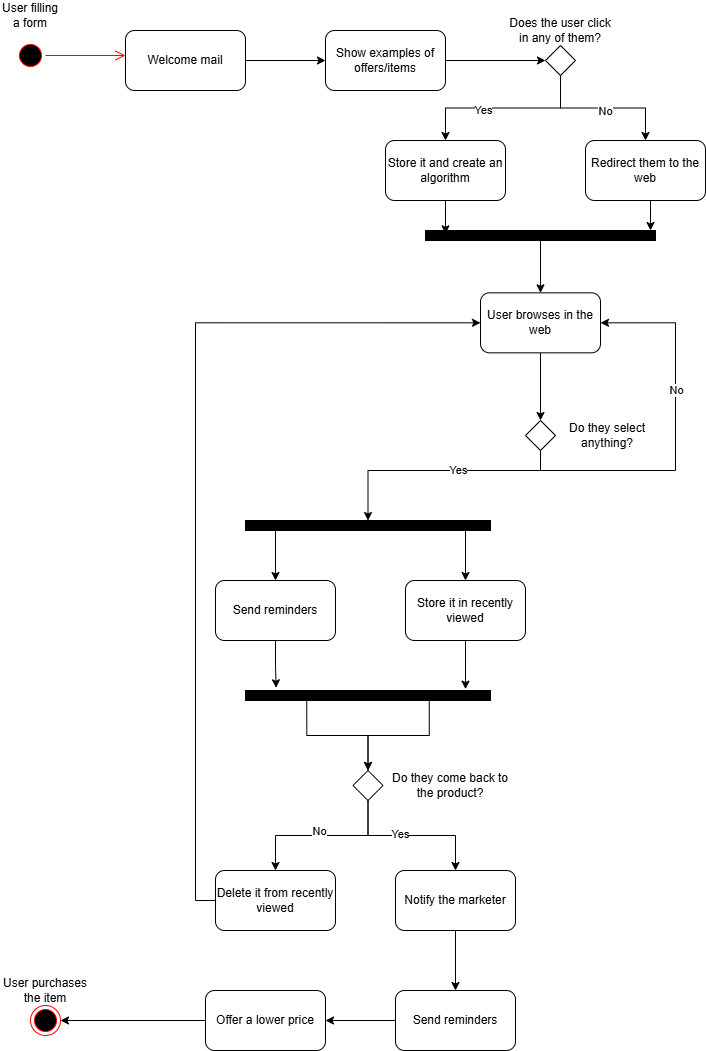

The diagram above was exported from draw.io. Its source (the exported page's mxGraphModel, read from the mxfile embedded in the PNG):
<mxGraphModel dx="774" dy="417" grid="1" gridSize="10" guides="1" tooltips="1" connect="1" arrows="1" fold="1" page="1" pageScale="1" pageWidth="827" pageHeight="1169" math="0" shadow="0">
  <root>
    <mxCell id="0" />
    <mxCell id="1" parent="0" />
    <mxCell id="6KcPyXM1RQ4M0MLdG6J0-1" parent="1" style="ellipse;html=1;shape=startState;fillColor=#000000;strokeColor=#ff0000;" value="" vertex="1">
      <mxGeometry height="30" width="30" x="60" y="60" as="geometry" />
    </mxCell>
    <mxCell id="6KcPyXM1RQ4M0MLdG6J0-2" edge="1" parent="1" source="6KcPyXM1RQ4M0MLdG6J0-1" style="edgeStyle=orthogonalEdgeStyle;html=1;verticalAlign=bottom;endArrow=open;endSize=8;strokeColor=#ff0000;rounded=0;" value="">
      <mxGeometry relative="1" as="geometry">
        <mxPoint x="170" y="75" as="targetPoint" />
      </mxGeometry>
    </mxCell>
    <mxCell id="6KcPyXM1RQ4M0MLdG6J0-3" parent="1" style="text;html=1;whiteSpace=wrap;strokeColor=none;fillColor=none;align=center;verticalAlign=middle;rounded=0;" value="User filling a form" vertex="1">
      <mxGeometry height="30" width="60" x="45" y="20" as="geometry" />
    </mxCell>
    <mxCell id="6KcPyXM1RQ4M0MLdG6J0-6" edge="1" parent="1" source="6KcPyXM1RQ4M0MLdG6J0-4" style="edgeStyle=orthogonalEdgeStyle;rounded=0;orthogonalLoop=1;jettySize=auto;html=1;" target="6KcPyXM1RQ4M0MLdG6J0-5" value="">
      <mxGeometry relative="1" as="geometry" />
    </mxCell>
    <mxCell id="6KcPyXM1RQ4M0MLdG6J0-4" parent="1" style="rounded=1;whiteSpace=wrap;html=1;" value="Welcome mail" vertex="1">
      <mxGeometry height="60" width="120" x="170" y="50" as="geometry" />
    </mxCell>
    <mxCell id="6KcPyXM1RQ4M0MLdG6J0-8" edge="1" parent="1" source="6KcPyXM1RQ4M0MLdG6J0-5" style="edgeStyle=orthogonalEdgeStyle;rounded=0;orthogonalLoop=1;jettySize=auto;html=1;exitX=1;exitY=0.5;exitDx=0;exitDy=0;entryX=0;entryY=0.5;entryDx=0;entryDy=0;" target="6KcPyXM1RQ4M0MLdG6J0-7">
      <mxGeometry relative="1" as="geometry" />
    </mxCell>
    <mxCell id="6KcPyXM1RQ4M0MLdG6J0-5" parent="1" style="whiteSpace=wrap;html=1;rounded=1;" value="Show examples of offers/items" vertex="1">
      <mxGeometry height="60" width="120" x="370" y="50" as="geometry" />
    </mxCell>
    <mxCell id="6KcPyXM1RQ4M0MLdG6J0-12" edge="1" parent="1" source="6KcPyXM1RQ4M0MLdG6J0-7" style="edgeStyle=orthogonalEdgeStyle;rounded=0;orthogonalLoop=1;jettySize=auto;html=1;exitX=0.5;exitY=1;exitDx=0;exitDy=0;entryX=0.5;entryY=0;entryDx=0;entryDy=0;" target="6KcPyXM1RQ4M0MLdG6J0-10">
      <mxGeometry relative="1" as="geometry" />
    </mxCell>
    <mxCell id="6KcPyXM1RQ4M0MLdG6J0-14" connectable="0" parent="6KcPyXM1RQ4M0MLdG6J0-12" style="edgeLabel;html=1;align=center;verticalAlign=middle;resizable=0;points=[];" value="Yes" vertex="1">
      <mxGeometry relative="1" x="0.2278" y="2" as="geometry">
        <mxPoint x="1" as="offset" />
      </mxGeometry>
    </mxCell>
    <mxCell id="6KcPyXM1RQ4M0MLdG6J0-13" edge="1" parent="1" source="6KcPyXM1RQ4M0MLdG6J0-7" style="edgeStyle=orthogonalEdgeStyle;rounded=0;orthogonalLoop=1;jettySize=auto;html=1;exitX=0.5;exitY=1;exitDx=0;exitDy=0;entryX=0.5;entryY=0;entryDx=0;entryDy=0;" target="6KcPyXM1RQ4M0MLdG6J0-11">
      <mxGeometry relative="1" as="geometry" />
    </mxCell>
    <mxCell id="6KcPyXM1RQ4M0MLdG6J0-15" connectable="0" parent="6KcPyXM1RQ4M0MLdG6J0-13" style="edgeLabel;html=1;align=center;verticalAlign=middle;resizable=0;points=[];" value="No" vertex="1">
      <mxGeometry relative="1" x="0.02" y="-2" as="geometry">
        <mxPoint y="1" as="offset" />
      </mxGeometry>
    </mxCell>
    <mxCell id="6KcPyXM1RQ4M0MLdG6J0-7" parent="1" style="rhombus;whiteSpace=wrap;html=1;" value="" vertex="1">
      <mxGeometry height="30" width="30" x="590" y="65" as="geometry" />
    </mxCell>
    <mxCell id="6KcPyXM1RQ4M0MLdG6J0-9" parent="1" style="text;html=1;whiteSpace=wrap;strokeColor=none;fillColor=none;align=center;verticalAlign=middle;rounded=0;" value="Does the user click in any of them?" vertex="1">
      <mxGeometry height="30" width="110" x="550" y="35" as="geometry" />
    </mxCell>
    <mxCell id="6KcPyXM1RQ4M0MLdG6J0-17" edge="1" parent="1" source="6KcPyXM1RQ4M0MLdG6J0-10" style="edgeStyle=orthogonalEdgeStyle;rounded=0;orthogonalLoop=1;jettySize=auto;html=1;exitX=0.5;exitY=1;exitDx=0;exitDy=0;entryX=0.333;entryY=0.913;entryDx=0;entryDy=0;entryPerimeter=0;" target="6KcPyXM1RQ4M0MLdG6J0-19">
      <mxGeometry relative="1" as="geometry" />
    </mxCell>
    <mxCell id="6KcPyXM1RQ4M0MLdG6J0-10" parent="1" style="rounded=1;whiteSpace=wrap;html=1;" value="Store it and create an algorithm" vertex="1">
      <mxGeometry height="60" width="120" x="430" y="160" as="geometry" />
    </mxCell>
    <mxCell id="6KcPyXM1RQ4M0MLdG6J0-11" parent="1" style="rounded=1;whiteSpace=wrap;html=1;" value="Redirect them to the web" vertex="1">
      <mxGeometry height="60" width="120" x="630" y="160" as="geometry" />
    </mxCell>
    <mxCell id="6KcPyXM1RQ4M0MLdG6J0-24" edge="1" parent="1" source="6KcPyXM1RQ4M0MLdG6J0-16" style="edgeStyle=orthogonalEdgeStyle;rounded=0;orthogonalLoop=1;jettySize=auto;html=1;exitX=0.5;exitY=1;exitDx=0;exitDy=0;entryX=0.5;entryY=0;entryDx=0;entryDy=0;" target="6KcPyXM1RQ4M0MLdG6J0-22">
      <mxGeometry relative="1" as="geometry" />
    </mxCell>
    <mxCell id="6KcPyXM1RQ4M0MLdG6J0-16" parent="1" style="rounded=1;whiteSpace=wrap;html=1;" value="User browses in the web" vertex="1">
      <mxGeometry height="60" width="120" x="525" y="312.33" as="geometry" />
    </mxCell>
    <mxCell id="6KcPyXM1RQ4M0MLdG6J0-20" edge="1" parent="1" source="6KcPyXM1RQ4M0MLdG6J0-11" style="edgeStyle=orthogonalEdgeStyle;rounded=0;orthogonalLoop=1;jettySize=auto;html=1;exitX=0.5;exitY=1;exitDx=0;exitDy=0;entryX=0;entryY=0;entryDx=0;entryDy=5;entryPerimeter=0;" target="6KcPyXM1RQ4M0MLdG6J0-19" value="">
      <mxGeometry relative="1" as="geometry">
        <mxPoint x="690" y="220" as="sourcePoint" />
        <mxPoint x="590" y="290" as="targetPoint" />
      </mxGeometry>
    </mxCell>
    <mxCell id="6KcPyXM1RQ4M0MLdG6J0-21" edge="1" parent="1" source="6KcPyXM1RQ4M0MLdG6J0-19" style="edgeStyle=orthogonalEdgeStyle;rounded=0;orthogonalLoop=1;jettySize=auto;html=1;curved=0;entryX=0.5;entryY=0;entryDx=0;entryDy=0;exitX=1;exitY=0.5;exitDx=0;exitDy=0;exitPerimeter=0;" target="6KcPyXM1RQ4M0MLdG6J0-16">
      <mxGeometry relative="1" as="geometry">
        <Array as="points" />
        <mxPoint x="540" y="290" as="sourcePoint" />
      </mxGeometry>
    </mxCell>
    <mxCell id="6KcPyXM1RQ4M0MLdG6J0-19" parent="1" style="html=1;points=[[0,0,0,0,5],[0,1,0,0,-5],[1,0,0,0,5],[1,1,0,0,-5]];perimeter=orthogonalPerimeter;outlineConnect=0;targetShapes=umlLifeline;portConstraint=eastwest;newEdgeStyle={&quot;curved&quot;:0,&quot;rounded&quot;:0};rotation=90;fillColor=#000000;" value="" vertex="1">
      <mxGeometry height="230" width="10" x="580" y="140" as="geometry" />
    </mxCell>
    <mxCell id="6KcPyXM1RQ4M0MLdG6J0-28" edge="1" parent="1" source="6KcPyXM1RQ4M0MLdG6J0-22" style="edgeStyle=orthogonalEdgeStyle;rounded=0;orthogonalLoop=1;jettySize=auto;html=1;exitX=0.5;exitY=1;exitDx=0;exitDy=0;entryX=1;entryY=0.5;entryDx=0;entryDy=0;" target="6KcPyXM1RQ4M0MLdG6J0-16">
      <mxGeometry relative="1" as="geometry">
        <Array as="points">
          <mxPoint x="585" y="490" />
          <mxPoint x="720" y="490" />
          <mxPoint x="720" y="342" />
        </Array>
      </mxGeometry>
    </mxCell>
    <mxCell id="6KcPyXM1RQ4M0MLdG6J0-29" connectable="0" parent="6KcPyXM1RQ4M0MLdG6J0-28" style="edgeLabel;html=1;align=center;verticalAlign=middle;resizable=0;points=[];" value="No" vertex="1">
      <mxGeometry relative="1" x="0.2479" as="geometry">
        <mxPoint as="offset" />
      </mxGeometry>
    </mxCell>
    <mxCell id="6KcPyXM1RQ4M0MLdG6J0-30" edge="1" parent="1" source="6KcPyXM1RQ4M0MLdG6J0-22" style="edgeStyle=orthogonalEdgeStyle;rounded=0;orthogonalLoop=1;jettySize=auto;html=1;exitX=0.5;exitY=1;exitDx=0;exitDy=0;entryX=0.5;entryY=0;entryDx=0;entryDy=0;" target="6KcPyXM1RQ4M0MLdG6J0-27">
      <mxGeometry relative="1" as="geometry">
        <Array as="points">
          <mxPoint x="585" y="490" />
          <mxPoint x="413" y="490" />
        </Array>
      </mxGeometry>
    </mxCell>
    <mxCell id="6KcPyXM1RQ4M0MLdG6J0-31" connectable="0" parent="6KcPyXM1RQ4M0MLdG6J0-30" style="edgeLabel;html=1;align=center;verticalAlign=middle;resizable=0;points=[];" value="Yes" vertex="1">
      <mxGeometry relative="1" x="-0.1505" y="-1" as="geometry">
        <mxPoint as="offset" />
      </mxGeometry>
    </mxCell>
    <mxCell id="6KcPyXM1RQ4M0MLdG6J0-22" parent="1" style="rhombus;whiteSpace=wrap;html=1;" value="" vertex="1">
      <mxGeometry height="30" width="30" x="570" y="440" as="geometry" />
    </mxCell>
    <mxCell id="6KcPyXM1RQ4M0MLdG6J0-25" parent="1" style="text;html=1;whiteSpace=wrap;strokeColor=none;fillColor=none;align=center;verticalAlign=middle;rounded=0;" value="Do they select anything?" vertex="1">
      <mxGeometry height="30" width="110" x="597" y="440" as="geometry" />
    </mxCell>
    <mxCell id="6KcPyXM1RQ4M0MLdG6J0-36" edge="1" parent="1" source="6KcPyXM1RQ4M0MLdG6J0-26" style="edgeStyle=orthogonalEdgeStyle;rounded=0;orthogonalLoop=1;jettySize=auto;html=1;exitX=0.5;exitY=1;exitDx=0;exitDy=0;entryX=0.125;entryY=-0.267;entryDx=0;entryDy=0;entryPerimeter=0;" target="6KcPyXM1RQ4M0MLdG6J0-35">
      <mxGeometry relative="1" as="geometry" />
    </mxCell>
    <mxCell id="6KcPyXM1RQ4M0MLdG6J0-26" parent="1" style="rounded=1;whiteSpace=wrap;html=1;" value="Send reminders" vertex="1">
      <mxGeometry height="60" width="120" x="260" y="600" as="geometry" />
    </mxCell>
    <mxCell id="6KcPyXM1RQ4M0MLdG6J0-33" edge="1" parent="1" source="6KcPyXM1RQ4M0MLdG6J0-27" style="edgeStyle=orthogonalEdgeStyle;rounded=0;orthogonalLoop=1;jettySize=auto;html=1;exitX=0.25;exitY=1;exitDx=0;exitDy=0;entryX=0.5;entryY=0;entryDx=0;entryDy=0;" target="6KcPyXM1RQ4M0MLdG6J0-26">
      <mxGeometry relative="1" as="geometry">
        <Array as="points">
          <mxPoint x="320" y="550" />
        </Array>
      </mxGeometry>
    </mxCell>
    <mxCell id="6KcPyXM1RQ4M0MLdG6J0-34" edge="1" parent="1" source="6KcPyXM1RQ4M0MLdG6J0-27" style="edgeStyle=orthogonalEdgeStyle;rounded=0;orthogonalLoop=1;jettySize=auto;html=1;exitX=0.75;exitY=1;exitDx=0;exitDy=0;entryX=0.5;entryY=0;entryDx=0;entryDy=0;" target="6KcPyXM1RQ4M0MLdG6J0-32">
      <mxGeometry relative="1" as="geometry">
        <Array as="points">
          <mxPoint x="510" y="550" />
        </Array>
      </mxGeometry>
    </mxCell>
    <mxCell id="6KcPyXM1RQ4M0MLdG6J0-27" parent="1" style="rounded=0;whiteSpace=wrap;html=1;fillColor=#000000;" value="" vertex="1">
      <mxGeometry height="10" width="245" x="290" y="540" as="geometry" />
    </mxCell>
    <mxCell id="6KcPyXM1RQ4M0MLdG6J0-37" edge="1" parent="1" source="6KcPyXM1RQ4M0MLdG6J0-32" style="edgeStyle=orthogonalEdgeStyle;rounded=0;orthogonalLoop=1;jettySize=auto;html=1;exitX=0.5;exitY=1;exitDx=0;exitDy=0;entryX=0.898;entryY=-0.133;entryDx=0;entryDy=0;entryPerimeter=0;" target="6KcPyXM1RQ4M0MLdG6J0-35">
      <mxGeometry relative="1" as="geometry" />
    </mxCell>
    <mxCell id="6KcPyXM1RQ4M0MLdG6J0-32" parent="1" style="rounded=1;whiteSpace=wrap;html=1;" value="Store it in recently viewed" vertex="1">
      <mxGeometry height="60" width="120" x="450" y="600" as="geometry" />
    </mxCell>
    <mxCell id="6KcPyXM1RQ4M0MLdG6J0-41" edge="1" parent="1" source="6KcPyXM1RQ4M0MLdG6J0-35" style="edgeStyle=orthogonalEdgeStyle;rounded=0;orthogonalLoop=1;jettySize=auto;html=1;exitX=0.25;exitY=1;exitDx=0;exitDy=0;entryX=0.5;entryY=0;entryDx=0;entryDy=0;" target="6KcPyXM1RQ4M0MLdG6J0-39">
      <mxGeometry relative="1" as="geometry" />
    </mxCell>
    <mxCell id="6KcPyXM1RQ4M0MLdG6J0-42" edge="1" parent="1" source="6KcPyXM1RQ4M0MLdG6J0-35" style="edgeStyle=orthogonalEdgeStyle;rounded=0;orthogonalLoop=1;jettySize=auto;html=1;exitX=0.75;exitY=1;exitDx=0;exitDy=0;entryX=0.5;entryY=0;entryDx=0;entryDy=0;" target="6KcPyXM1RQ4M0MLdG6J0-39">
      <mxGeometry relative="1" as="geometry" />
    </mxCell>
    <mxCell id="6KcPyXM1RQ4M0MLdG6J0-35" parent="1" style="rounded=0;whiteSpace=wrap;html=1;fillColor=#000000;" value="" vertex="1">
      <mxGeometry height="10" width="245" x="290" y="710" as="geometry" />
    </mxCell>
    <mxCell id="6KcPyXM1RQ4M0MLdG6J0-46" edge="1" parent="1" source="6KcPyXM1RQ4M0MLdG6J0-39" style="edgeStyle=orthogonalEdgeStyle;rounded=0;orthogonalLoop=1;jettySize=auto;html=1;exitX=0.5;exitY=1;exitDx=0;exitDy=0;entryX=0.5;entryY=0;entryDx=0;entryDy=0;" target="6KcPyXM1RQ4M0MLdG6J0-44">
      <mxGeometry relative="1" as="geometry" />
    </mxCell>
    <mxCell id="6KcPyXM1RQ4M0MLdG6J0-48" connectable="0" parent="6KcPyXM1RQ4M0MLdG6J0-46" style="edgeLabel;html=1;align=center;verticalAlign=middle;resizable=0;points=[];" value="Yes" vertex="1">
      <mxGeometry relative="1" x="-0.1556" y="2" as="geometry">
        <mxPoint x="1" as="offset" />
      </mxGeometry>
    </mxCell>
    <mxCell id="6KcPyXM1RQ4M0MLdG6J0-39" parent="1" style="rhombus;whiteSpace=wrap;html=1;" value="" vertex="1">
      <mxGeometry height="30" width="30" x="397.5" y="790" as="geometry" />
    </mxCell>
    <mxCell id="6KcPyXM1RQ4M0MLdG6J0-43" parent="1" style="text;html=1;whiteSpace=wrap;strokeColor=none;fillColor=none;align=center;verticalAlign=middle;rounded=0;" value="Do they come back to the product?" vertex="1">
      <mxGeometry height="30" width="130" x="430" y="790" as="geometry" />
    </mxCell>
    <mxCell id="6KcPyXM1RQ4M0MLdG6J0-52" edge="1" parent="1" source="6KcPyXM1RQ4M0MLdG6J0-44" style="edgeStyle=orthogonalEdgeStyle;rounded=0;orthogonalLoop=1;jettySize=auto;html=1;exitX=0.5;exitY=1;exitDx=0;exitDy=0;entryX=0.5;entryY=0;entryDx=0;entryDy=0;" target="6KcPyXM1RQ4M0MLdG6J0-51">
      <mxGeometry relative="1" as="geometry" />
    </mxCell>
    <mxCell id="6KcPyXM1RQ4M0MLdG6J0-44" parent="1" style="rounded=1;whiteSpace=wrap;html=1;" value="Notify the marketer" vertex="1">
      <mxGeometry height="60" width="120" x="440" y="890" as="geometry" />
    </mxCell>
    <mxCell id="6KcPyXM1RQ4M0MLdG6J0-50" edge="1" parent="1" source="6KcPyXM1RQ4M0MLdG6J0-45" style="edgeStyle=orthogonalEdgeStyle;rounded=0;orthogonalLoop=1;jettySize=auto;html=1;exitX=0;exitY=0.5;exitDx=0;exitDy=0;entryX=0;entryY=0.5;entryDx=0;entryDy=0;" target="6KcPyXM1RQ4M0MLdG6J0-16">
      <mxGeometry relative="1" as="geometry" />
    </mxCell>
    <mxCell id="6KcPyXM1RQ4M0MLdG6J0-45" parent="1" style="rounded=1;whiteSpace=wrap;html=1;" value="Delete it from recently viewed" vertex="1">
      <mxGeometry height="60" width="120" x="260" y="890" as="geometry" />
    </mxCell>
    <mxCell id="6KcPyXM1RQ4M0MLdG6J0-47" edge="1" parent="1" source="6KcPyXM1RQ4M0MLdG6J0-39" style="edgeStyle=orthogonalEdgeStyle;rounded=0;orthogonalLoop=1;jettySize=auto;html=1;exitX=0.5;exitY=1;exitDx=0;exitDy=0;entryX=0.5;entryY=0;entryDx=0;entryDy=0;" target="6KcPyXM1RQ4M0MLdG6J0-45">
      <mxGeometry relative="1" as="geometry" />
    </mxCell>
    <mxCell id="6KcPyXM1RQ4M0MLdG6J0-49" connectable="0" parent="6KcPyXM1RQ4M0MLdG6J0-47" style="edgeLabel;html=1;align=center;verticalAlign=middle;resizable=0;points=[];" value="No" vertex="1">
      <mxGeometry relative="1" x="0.04" y="-5" as="geometry">
        <mxPoint x="1" as="offset" />
      </mxGeometry>
    </mxCell>
    <mxCell id="6KcPyXM1RQ4M0MLdG6J0-54" edge="1" parent="1" source="6KcPyXM1RQ4M0MLdG6J0-51" style="edgeStyle=orthogonalEdgeStyle;rounded=0;orthogonalLoop=1;jettySize=auto;html=1;exitX=0;exitY=0.5;exitDx=0;exitDy=0;entryX=1;entryY=0.5;entryDx=0;entryDy=0;" target="6KcPyXM1RQ4M0MLdG6J0-53">
      <mxGeometry relative="1" as="geometry" />
    </mxCell>
    <mxCell id="6KcPyXM1RQ4M0MLdG6J0-51" parent="1" style="rounded=1;whiteSpace=wrap;html=1;" value="Send reminders" vertex="1">
      <mxGeometry height="60" width="120" x="440" y="1010" as="geometry" />
    </mxCell>
    <mxCell id="6KcPyXM1RQ4M0MLdG6J0-56" edge="1" parent="1" source="6KcPyXM1RQ4M0MLdG6J0-53" style="edgeStyle=orthogonalEdgeStyle;rounded=0;orthogonalLoop=1;jettySize=auto;html=1;exitX=0;exitY=0.5;exitDx=0;exitDy=0;entryX=1;entryY=0.5;entryDx=0;entryDy=0;" target="6KcPyXM1RQ4M0MLdG6J0-55">
      <mxGeometry relative="1" as="geometry" />
    </mxCell>
    <mxCell id="6KcPyXM1RQ4M0MLdG6J0-53" parent="1" style="rounded=1;whiteSpace=wrap;html=1;" value="Offer a lower price" vertex="1">
      <mxGeometry height="60" width="120" x="250" y="1010" as="geometry" />
    </mxCell>
    <mxCell id="6KcPyXM1RQ4M0MLdG6J0-55" parent="1" style="ellipse;html=1;shape=endState;fillColor=#000000;strokeColor=#ff0000;" value="" vertex="1">
      <mxGeometry height="30" width="30" x="75" y="1025" as="geometry" />
    </mxCell>
    <mxCell id="6KcPyXM1RQ4M0MLdG6J0-57" parent="1" style="text;html=1;whiteSpace=wrap;strokeColor=none;fillColor=none;align=center;verticalAlign=middle;rounded=0;" value="User purchases the item" vertex="1">
      <mxGeometry height="30" width="90" x="45" y="995" as="geometry" />
    </mxCell>
  </root>
</mxGraphModel>